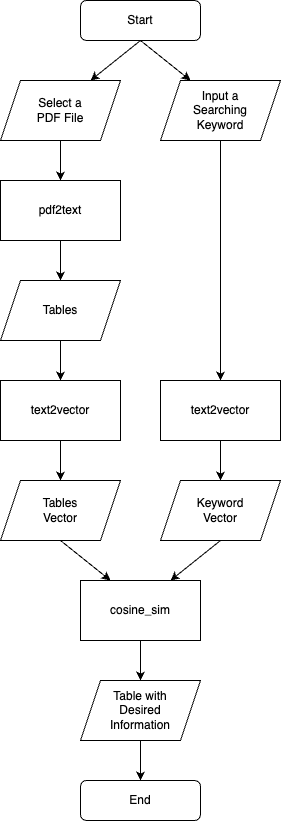

The diagram above was exported from draw.io. Its source (the exported page's mxGraphModel, read from the mxfile embedded in the PNG):
<mxGraphModel dx="1388" dy="789" grid="1" gridSize="10" guides="1" tooltips="1" connect="1" arrows="1" fold="1" page="1" pageScale="1" pageWidth="827" pageHeight="1169" math="0" shadow="0">
  <root>
    <mxCell id="WIyWlLk6GJQsqaUBKTNV-0" />
    <mxCell id="WIyWlLk6GJQsqaUBKTNV-1" parent="WIyWlLk6GJQsqaUBKTNV-0" />
    <mxCell id="WIyWlLk6GJQsqaUBKTNV-3" value="Start" style="rounded=1;whiteSpace=wrap;html=1;fontSize=12;glass=0;strokeWidth=1;shadow=0;" parent="WIyWlLk6GJQsqaUBKTNV-1" vertex="1">
      <mxGeometry x="360" width="120" height="40" as="geometry" />
    </mxCell>
    <mxCell id="4EzgVh6QlwWSuSG0KXGO-0" value="" style="endArrow=classic;html=1;rounded=0;exitX=0.5;exitY=1;exitDx=0;exitDy=0;entryX=0.75;entryY=0;entryDx=0;entryDy=0;" edge="1" parent="WIyWlLk6GJQsqaUBKTNV-1" source="WIyWlLk6GJQsqaUBKTNV-3" target="4EzgVh6QlwWSuSG0KXGO-1">
      <mxGeometry width="50" height="50" relative="1" as="geometry">
        <mxPoint x="390" y="350" as="sourcePoint" />
        <mxPoint x="370" y="70" as="targetPoint" />
      </mxGeometry>
    </mxCell>
    <mxCell id="4EzgVh6QlwWSuSG0KXGO-1" value="Select a&lt;br&gt;PDF File" style="shape=parallelogram;perimeter=parallelogramPerimeter;whiteSpace=wrap;html=1;fixedSize=1;" vertex="1" parent="WIyWlLk6GJQsqaUBKTNV-1">
      <mxGeometry x="280" y="80" width="120" height="60" as="geometry" />
    </mxCell>
    <mxCell id="4EzgVh6QlwWSuSG0KXGO-2" value="Input a&lt;br&gt;Searching&lt;br&gt;Keyword" style="shape=parallelogram;perimeter=parallelogramPerimeter;whiteSpace=wrap;html=1;fixedSize=1;" vertex="1" parent="WIyWlLk6GJQsqaUBKTNV-1">
      <mxGeometry x="440" y="80" width="120" height="60" as="geometry" />
    </mxCell>
    <mxCell id="4EzgVh6QlwWSuSG0KXGO-3" value="" style="endArrow=classic;html=1;rounded=0;exitX=0.5;exitY=1;exitDx=0;exitDy=0;entryX=0.25;entryY=0;entryDx=0;entryDy=0;" edge="1" parent="WIyWlLk6GJQsqaUBKTNV-1" source="WIyWlLk6GJQsqaUBKTNV-3" target="4EzgVh6QlwWSuSG0KXGO-2">
      <mxGeometry width="50" height="50" relative="1" as="geometry">
        <mxPoint x="419.75" y="140" as="sourcePoint" />
        <mxPoint x="470" y="70" as="targetPoint" />
      </mxGeometry>
    </mxCell>
    <mxCell id="4EzgVh6QlwWSuSG0KXGO-4" value="" style="endArrow=classic;html=1;rounded=0;exitX=0.5;exitY=1;exitDx=0;exitDy=0;entryX=0.5;entryY=0;entryDx=0;entryDy=0;" edge="1" parent="WIyWlLk6GJQsqaUBKTNV-1" source="4EzgVh6QlwWSuSG0KXGO-2" target="4EzgVh6QlwWSuSG0KXGO-5">
      <mxGeometry width="50" height="50" relative="1" as="geometry">
        <mxPoint x="490" y="140" as="sourcePoint" />
        <mxPoint x="490" y="180" as="targetPoint" />
      </mxGeometry>
    </mxCell>
    <mxCell id="4EzgVh6QlwWSuSG0KXGO-5" value="text2vector" style="rounded=0;whiteSpace=wrap;html=1;" vertex="1" parent="WIyWlLk6GJQsqaUBKTNV-1">
      <mxGeometry x="440" y="380" width="120" height="60" as="geometry" />
    </mxCell>
    <mxCell id="4EzgVh6QlwWSuSG0KXGO-6" value="pdf2text" style="rounded=0;whiteSpace=wrap;html=1;" vertex="1" parent="WIyWlLk6GJQsqaUBKTNV-1">
      <mxGeometry x="280" y="180" width="120" height="60" as="geometry" />
    </mxCell>
    <mxCell id="4EzgVh6QlwWSuSG0KXGO-7" value="" style="endArrow=classic;html=1;rounded=0;exitX=0.5;exitY=1;exitDx=0;exitDy=0;entryX=0.5;entryY=0;entryDx=0;entryDy=0;" edge="1" parent="WIyWlLk6GJQsqaUBKTNV-1" source="4EzgVh6QlwWSuSG0KXGO-1" target="4EzgVh6QlwWSuSG0KXGO-6">
      <mxGeometry width="50" height="50" relative="1" as="geometry">
        <mxPoint x="320" y="150" as="sourcePoint" />
        <mxPoint x="360" y="160" as="targetPoint" />
      </mxGeometry>
    </mxCell>
    <mxCell id="4EzgVh6QlwWSuSG0KXGO-8" value="Tables" style="shape=parallelogram;perimeter=parallelogramPerimeter;whiteSpace=wrap;html=1;fixedSize=1;" vertex="1" parent="WIyWlLk6GJQsqaUBKTNV-1">
      <mxGeometry x="280" y="280" width="120" height="60" as="geometry" />
    </mxCell>
    <mxCell id="4EzgVh6QlwWSuSG0KXGO-9" value="Keyword&lt;br&gt;Vector" style="shape=parallelogram;perimeter=parallelogramPerimeter;whiteSpace=wrap;html=1;fixedSize=1;" vertex="1" parent="WIyWlLk6GJQsqaUBKTNV-1">
      <mxGeometry x="440" y="480" width="120" height="60" as="geometry" />
    </mxCell>
    <mxCell id="4EzgVh6QlwWSuSG0KXGO-10" value="" style="endArrow=classic;html=1;rounded=0;exitX=0.5;exitY=1;exitDx=0;exitDy=0;entryX=0.5;entryY=0;entryDx=0;entryDy=0;" edge="1" parent="WIyWlLk6GJQsqaUBKTNV-1" source="4EzgVh6QlwWSuSG0KXGO-6" target="4EzgVh6QlwWSuSG0KXGO-8">
      <mxGeometry width="50" height="50" relative="1" as="geometry">
        <mxPoint x="350" y="150" as="sourcePoint" />
        <mxPoint x="350" y="190" as="targetPoint" />
      </mxGeometry>
    </mxCell>
    <mxCell id="4EzgVh6QlwWSuSG0KXGO-11" value="" style="endArrow=classic;html=1;rounded=0;exitX=0.5;exitY=1;exitDx=0;exitDy=0;entryX=0.5;entryY=0;entryDx=0;entryDy=0;" edge="1" parent="WIyWlLk6GJQsqaUBKTNV-1" source="4EzgVh6QlwWSuSG0KXGO-5" target="4EzgVh6QlwWSuSG0KXGO-9">
      <mxGeometry width="50" height="50" relative="1" as="geometry">
        <mxPoint x="350" y="250" as="sourcePoint" />
        <mxPoint x="350" y="290" as="targetPoint" />
      </mxGeometry>
    </mxCell>
    <mxCell id="4EzgVh6QlwWSuSG0KXGO-12" value="text2vector" style="rounded=0;whiteSpace=wrap;html=1;" vertex="1" parent="WIyWlLk6GJQsqaUBKTNV-1">
      <mxGeometry x="280" y="380" width="120" height="60" as="geometry" />
    </mxCell>
    <mxCell id="4EzgVh6QlwWSuSG0KXGO-13" value="Tables&lt;br&gt;Vector" style="shape=parallelogram;perimeter=parallelogramPerimeter;whiteSpace=wrap;html=1;fixedSize=1;" vertex="1" parent="WIyWlLk6GJQsqaUBKTNV-1">
      <mxGeometry x="280" y="480" width="120" height="60" as="geometry" />
    </mxCell>
    <mxCell id="4EzgVh6QlwWSuSG0KXGO-14" value="" style="endArrow=classic;html=1;rounded=0;exitX=0.5;exitY=1;exitDx=0;exitDy=0;entryX=0.5;entryY=0;entryDx=0;entryDy=0;" edge="1" parent="WIyWlLk6GJQsqaUBKTNV-1" source="4EzgVh6QlwWSuSG0KXGO-12" target="4EzgVh6QlwWSuSG0KXGO-13">
      <mxGeometry width="50" height="50" relative="1" as="geometry">
        <mxPoint x="190" y="450" as="sourcePoint" />
        <mxPoint x="190" y="490" as="targetPoint" />
      </mxGeometry>
    </mxCell>
    <mxCell id="4EzgVh6QlwWSuSG0KXGO-15" value="" style="endArrow=classic;html=1;rounded=0;entryX=0.5;entryY=0;entryDx=0;entryDy=0;exitX=0.5;exitY=1;exitDx=0;exitDy=0;" edge="1" parent="WIyWlLk6GJQsqaUBKTNV-1" source="4EzgVh6QlwWSuSG0KXGO-8" target="4EzgVh6QlwWSuSG0KXGO-12">
      <mxGeometry width="50" height="50" relative="1" as="geometry">
        <mxPoint x="370" y="370" as="sourcePoint" />
        <mxPoint x="350" y="290" as="targetPoint" />
      </mxGeometry>
    </mxCell>
    <mxCell id="4EzgVh6QlwWSuSG0KXGO-16" value="cosine_sim" style="rounded=0;whiteSpace=wrap;html=1;" vertex="1" parent="WIyWlLk6GJQsqaUBKTNV-1">
      <mxGeometry x="360" y="580" width="120" height="60" as="geometry" />
    </mxCell>
    <mxCell id="4EzgVh6QlwWSuSG0KXGO-17" value="" style="endArrow=classic;html=1;rounded=0;exitX=0.5;exitY=1;exitDx=0;exitDy=0;entryX=0.25;entryY=0;entryDx=0;entryDy=0;" edge="1" parent="WIyWlLk6GJQsqaUBKTNV-1" source="4EzgVh6QlwWSuSG0KXGO-13" target="4EzgVh6QlwWSuSG0KXGO-16">
      <mxGeometry width="50" height="50" relative="1" as="geometry">
        <mxPoint x="350" y="450" as="sourcePoint" />
        <mxPoint x="350" y="490" as="targetPoint" />
      </mxGeometry>
    </mxCell>
    <mxCell id="4EzgVh6QlwWSuSG0KXGO-18" value="" style="endArrow=classic;html=1;rounded=0;exitX=0.5;exitY=1;exitDx=0;exitDy=0;entryX=0.75;entryY=0;entryDx=0;entryDy=0;" edge="1" parent="WIyWlLk6GJQsqaUBKTNV-1" source="4EzgVh6QlwWSuSG0KXGO-9" target="4EzgVh6QlwWSuSG0KXGO-16">
      <mxGeometry width="50" height="50" relative="1" as="geometry">
        <mxPoint x="350" y="550" as="sourcePoint" />
        <mxPoint x="400" y="590" as="targetPoint" />
      </mxGeometry>
    </mxCell>
    <mxCell id="4EzgVh6QlwWSuSG0KXGO-19" value="Table with&lt;br&gt;Desired&lt;br&gt;Information" style="shape=parallelogram;perimeter=parallelogramPerimeter;whiteSpace=wrap;html=1;fixedSize=1;" vertex="1" parent="WIyWlLk6GJQsqaUBKTNV-1">
      <mxGeometry x="360" y="680" width="120" height="60" as="geometry" />
    </mxCell>
    <mxCell id="4EzgVh6QlwWSuSG0KXGO-20" value="" style="endArrow=classic;html=1;rounded=0;exitX=0.5;exitY=1;exitDx=0;exitDy=0;entryX=0.5;entryY=0;entryDx=0;entryDy=0;" edge="1" parent="WIyWlLk6GJQsqaUBKTNV-1" source="4EzgVh6QlwWSuSG0KXGO-16" target="4EzgVh6QlwWSuSG0KXGO-19">
      <mxGeometry width="50" height="50" relative="1" as="geometry">
        <mxPoint x="350" y="550" as="sourcePoint" />
        <mxPoint x="400" y="590" as="targetPoint" />
      </mxGeometry>
    </mxCell>
    <mxCell id="4EzgVh6QlwWSuSG0KXGO-21" value="End" style="rounded=1;whiteSpace=wrap;html=1;fontSize=12;glass=0;strokeWidth=1;shadow=0;" vertex="1" parent="WIyWlLk6GJQsqaUBKTNV-1">
      <mxGeometry x="360" y="780" width="120" height="40" as="geometry" />
    </mxCell>
    <mxCell id="4EzgVh6QlwWSuSG0KXGO-22" value="" style="endArrow=classic;html=1;rounded=0;exitX=0.5;exitY=1;exitDx=0;exitDy=0;entryX=0.5;entryY=0;entryDx=0;entryDy=0;" edge="1" parent="WIyWlLk6GJQsqaUBKTNV-1" source="4EzgVh6QlwWSuSG0KXGO-19" target="4EzgVh6QlwWSuSG0KXGO-21">
      <mxGeometry width="50" height="50" relative="1" as="geometry">
        <mxPoint x="400" y="760" as="sourcePoint" />
        <mxPoint x="440" y="760" as="targetPoint" />
      </mxGeometry>
    </mxCell>
  </root>
</mxGraphModel>